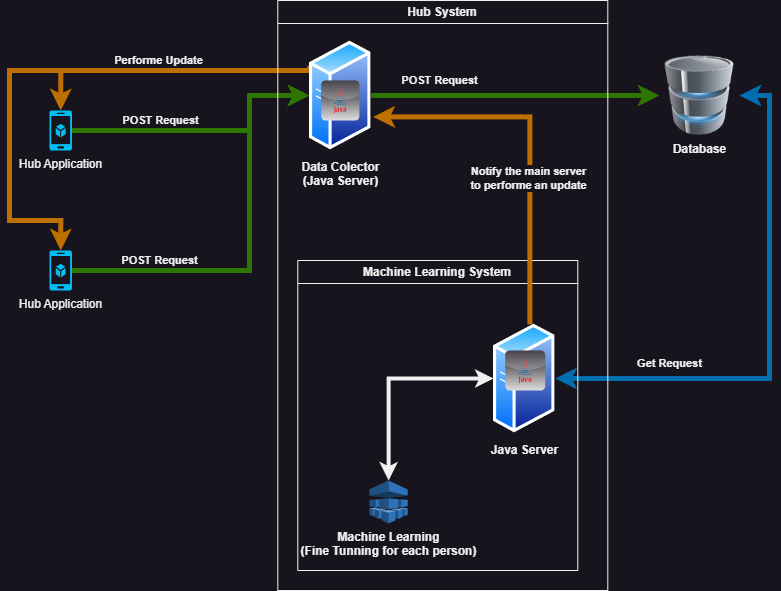

The diagram above was exported from draw.io. Its source (the exported page's mxGraphModel, read from the mxfile embedded in the PNG):
<mxGraphModel dx="830" dy="498" grid="1" gridSize="10" guides="1" tooltips="1" connect="1" arrows="1" fold="1" page="1" pageScale="1" pageWidth="1169" pageHeight="827" math="0" shadow="0">
  <root>
    <mxCell id="0" />
    <mxCell id="1" parent="0" />
    <mxCell id="N4mq5dwdWRe22LjhCQ7_-10" style="edgeStyle=orthogonalEdgeStyle;rounded=0;orthogonalLoop=1;jettySize=auto;html=1;entryX=0;entryY=0.5;entryDx=0;entryDy=0;fillColor=#60a917;strokeColor=#2D7600;strokeWidth=5;" edge="1" parent="1" source="N4mq5dwdWRe22LjhCQ7_-5" target="N4mq5dwdWRe22LjhCQ7_-6">
      <mxGeometry relative="1" as="geometry">
        <Array as="points">
          <mxPoint x="310" y="240" />
          <mxPoint x="310" y="205" />
        </Array>
      </mxGeometry>
    </mxCell>
    <mxCell id="N4mq5dwdWRe22LjhCQ7_-11" value="&lt;b&gt;POST Request&lt;/b&gt;" style="edgeLabel;html=1;align=center;verticalAlign=middle;resizable=0;points=[];" vertex="1" connectable="0" parent="N4mq5dwdWRe22LjhCQ7_-10">
      <mxGeometry x="-0.2746" y="-3" relative="1" as="geometry">
        <mxPoint x="-11" y="-13" as="offset" />
      </mxGeometry>
    </mxCell>
    <mxCell id="N4mq5dwdWRe22LjhCQ7_-5" value="Hub Application" style="verticalLabelPosition=bottom;html=1;verticalAlign=top;align=center;strokeColor=none;fillColor=#00BEF2;shape=mxgraph.azure.mobile_services;pointerEvents=1;" vertex="1" parent="1">
      <mxGeometry x="110" y="220" width="22.5" height="40" as="geometry" />
    </mxCell>
    <mxCell id="N4mq5dwdWRe22LjhCQ7_-7" value="&lt;b&gt;Database&lt;/b&gt;" style="image;html=1;image=img/lib/clip_art/computers/Database_128x128.png" vertex="1" parent="1">
      <mxGeometry x="720" y="165" width="80" height="80" as="geometry" />
    </mxCell>
    <mxCell id="N4mq5dwdWRe22LjhCQ7_-12" style="edgeStyle=orthogonalEdgeStyle;rounded=0;orthogonalLoop=1;jettySize=auto;html=1;entryX=0;entryY=0.5;entryDx=0;entryDy=0;fillColor=#60a917;strokeColor=#2D7600;strokeWidth=5;" edge="1" parent="1" source="N4mq5dwdWRe22LjhCQ7_-6" target="N4mq5dwdWRe22LjhCQ7_-7">
      <mxGeometry relative="1" as="geometry" />
    </mxCell>
    <mxCell id="N4mq5dwdWRe22LjhCQ7_-20" value="&lt;b&gt;POST Request&lt;/b&gt;" style="edgeLabel;html=1;align=center;verticalAlign=middle;resizable=0;points=[];" vertex="1" connectable="0" parent="N4mq5dwdWRe22LjhCQ7_-12">
      <mxGeometry x="-0.1647" y="2" relative="1" as="geometry">
        <mxPoint x="-52" y="-13" as="offset" />
      </mxGeometry>
    </mxCell>
    <mxCell id="N4mq5dwdWRe22LjhCQ7_-14" style="edgeStyle=orthogonalEdgeStyle;rounded=0;orthogonalLoop=1;jettySize=auto;html=1;entryX=0;entryY=0.5;entryDx=0;entryDy=0;fillColor=#60a917;strokeColor=#2D7600;strokeWidth=5;" edge="1" parent="1" source="N4mq5dwdWRe22LjhCQ7_-13" target="N4mq5dwdWRe22LjhCQ7_-6">
      <mxGeometry relative="1" as="geometry">
        <Array as="points">
          <mxPoint x="310" y="380" />
          <mxPoint x="310" y="205" />
        </Array>
      </mxGeometry>
    </mxCell>
    <mxCell id="N4mq5dwdWRe22LjhCQ7_-15" value="&lt;b&gt;POST Request&lt;/b&gt;" style="edgeLabel;html=1;align=center;verticalAlign=middle;resizable=0;points=[];" vertex="1" connectable="0" parent="N4mq5dwdWRe22LjhCQ7_-14">
      <mxGeometry x="-0.5792" relative="1" as="geometry">
        <mxPoint y="-10" as="offset" />
      </mxGeometry>
    </mxCell>
    <mxCell id="N4mq5dwdWRe22LjhCQ7_-13" value="Hub Application" style="verticalLabelPosition=bottom;html=1;verticalAlign=top;align=center;strokeColor=none;fillColor=#00BEF2;shape=mxgraph.azure.mobile_services;pointerEvents=1;" vertex="1" parent="1">
      <mxGeometry x="110" y="360" width="22.5" height="40" as="geometry" />
    </mxCell>
    <mxCell id="N4mq5dwdWRe22LjhCQ7_-18" style="edgeStyle=orthogonalEdgeStyle;rounded=0;orthogonalLoop=1;jettySize=auto;html=1;entryX=1;entryY=0.5;entryDx=0;entryDy=0;fillColor=#1ba1e2;strokeColor=#006EAF;strokeWidth=5;startArrow=classic;startFill=1;exitX=1;exitY=0.5;exitDx=0;exitDy=0;" edge="1" parent="1" source="N4mq5dwdWRe22LjhCQ7_-17" target="N4mq5dwdWRe22LjhCQ7_-7">
      <mxGeometry relative="1" as="geometry">
        <Array as="points">
          <mxPoint x="830" y="488" />
          <mxPoint x="830" y="205" />
        </Array>
      </mxGeometry>
    </mxCell>
    <mxCell id="N4mq5dwdWRe22LjhCQ7_-21" value="&lt;b&gt;Get Request&lt;/b&gt;" style="edgeLabel;html=1;align=center;verticalAlign=middle;resizable=0;points=[];" vertex="1" connectable="0" parent="N4mq5dwdWRe22LjhCQ7_-18">
      <mxGeometry x="-0.624" y="1" relative="1" as="geometry">
        <mxPoint x="15" y="-14" as="offset" />
      </mxGeometry>
    </mxCell>
    <mxCell id="N4mq5dwdWRe22LjhCQ7_-29" style="edgeStyle=orthogonalEdgeStyle;rounded=0;orthogonalLoop=1;jettySize=auto;html=1;entryX=0.5;entryY=0;entryDx=0;entryDy=0;entryPerimeter=0;fillColor=#f0a30a;strokeColor=#BD7000;strokeWidth=5;exitX=0.005;exitY=0.23;exitDx=0;exitDy=0;exitPerimeter=0;" edge="1" parent="1" source="N4mq5dwdWRe22LjhCQ7_-6" target="N4mq5dwdWRe22LjhCQ7_-5">
      <mxGeometry relative="1" as="geometry">
        <Array as="points">
          <mxPoint x="370" y="180" />
          <mxPoint x="121" y="180" />
        </Array>
      </mxGeometry>
    </mxCell>
    <mxCell id="N4mq5dwdWRe22LjhCQ7_-31" style="edgeStyle=orthogonalEdgeStyle;rounded=0;orthogonalLoop=1;jettySize=auto;html=1;entryX=0.5;entryY=0;entryDx=0;entryDy=0;entryPerimeter=0;fillColor=#f0a30a;strokeColor=#BD7000;strokeWidth=5;exitX=-0.056;exitY=0.253;exitDx=0;exitDy=0;exitPerimeter=0;" edge="1" parent="1" source="N4mq5dwdWRe22LjhCQ7_-6" target="N4mq5dwdWRe22LjhCQ7_-13">
      <mxGeometry relative="1" as="geometry">
        <Array as="points">
          <mxPoint x="367" y="180" />
          <mxPoint x="70" y="180" />
          <mxPoint x="70" y="330" />
          <mxPoint x="121" y="330" />
        </Array>
      </mxGeometry>
    </mxCell>
    <mxCell id="N4mq5dwdWRe22LjhCQ7_-32" value="&lt;b&gt;Performe Update&lt;/b&gt;" style="edgeLabel;html=1;align=center;verticalAlign=middle;resizable=0;points=[];" vertex="1" connectable="0" parent="N4mq5dwdWRe22LjhCQ7_-31">
      <mxGeometry x="-0.4443" relative="1" as="geometry">
        <mxPoint x="-3" y="-10" as="offset" />
      </mxGeometry>
    </mxCell>
    <mxCell id="N4mq5dwdWRe22LjhCQ7_-8" value="Hub System" style="swimlane;whiteSpace=wrap;html=1;" vertex="1" parent="1">
      <mxGeometry x="338.3" y="110" width="330" height="590" as="geometry" />
    </mxCell>
    <mxCell id="N4mq5dwdWRe22LjhCQ7_-33" value="Machine Learning System" style="swimlane;whiteSpace=wrap;html=1;" vertex="1" parent="N4mq5dwdWRe22LjhCQ7_-8">
      <mxGeometry x="20" y="260" width="280" height="310" as="geometry" />
    </mxCell>
    <mxCell id="N4mq5dwdWRe22LjhCQ7_-16" value="&lt;b&gt;Machine Learning &lt;br&gt;(Fine Tunning for each person)&lt;/b&gt;" style="outlineConnect=0;dashed=0;verticalLabelPosition=bottom;verticalAlign=top;align=center;html=1;shape=mxgraph.aws3.machine_learning;fillColor=#2E73B8;gradientColor=none;" vertex="1" parent="N4mq5dwdWRe22LjhCQ7_-33">
      <mxGeometry x="71.69999999999999" y="220" width="38.2" height="43" as="geometry" />
    </mxCell>
    <mxCell id="N4mq5dwdWRe22LjhCQ7_-25" style="edgeStyle=orthogonalEdgeStyle;rounded=0;orthogonalLoop=1;jettySize=auto;html=1;entryX=0.5;entryY=0;entryDx=0;entryDy=0;entryPerimeter=0;startArrow=classic;startFill=1;strokeWidth=4;" edge="1" parent="N4mq5dwdWRe22LjhCQ7_-33" source="N4mq5dwdWRe22LjhCQ7_-17" target="N4mq5dwdWRe22LjhCQ7_-16">
      <mxGeometry relative="1" as="geometry" />
    </mxCell>
    <mxCell id="N4mq5dwdWRe22LjhCQ7_-41" value="" style="group" vertex="1" connectable="0" parent="N4mq5dwdWRe22LjhCQ7_-33">
      <mxGeometry x="195.7" y="50" width="61.60000000000001" height="110" as="geometry" />
    </mxCell>
    <mxCell id="N4mq5dwdWRe22LjhCQ7_-17" value="&lt;b&gt;Java Server&lt;/b&gt;" style="image;aspect=fixed;perimeter=ellipsePerimeter;html=1;align=center;shadow=0;dashed=0;spacingTop=3;image=img/lib/active_directory/generic_server.svg;" vertex="1" parent="N4mq5dwdWRe22LjhCQ7_-41">
      <mxGeometry y="13" width="61.6" height="110" as="geometry" />
    </mxCell>
    <mxCell id="N4mq5dwdWRe22LjhCQ7_-40" value="" style="dashed=0;outlineConnect=0;html=1;align=center;labelPosition=center;verticalLabelPosition=bottom;verticalAlign=top;shape=mxgraph.webicons.java;gradientColor=#DFDEDE" vertex="1" parent="N4mq5dwdWRe22LjhCQ7_-41">
      <mxGeometry x="11.700000000000003" y="40" width="40" height="40" as="geometry" />
    </mxCell>
    <mxCell id="N4mq5dwdWRe22LjhCQ7_-38" value="" style="group" vertex="1" connectable="0" parent="N4mq5dwdWRe22LjhCQ7_-8">
      <mxGeometry x="31.69999999999999" y="40" width="61.599999999999994" height="110" as="geometry" />
    </mxCell>
    <mxCell id="N4mq5dwdWRe22LjhCQ7_-6" value="&lt;b&gt;Data Colector &lt;br&gt;(Java Server)&lt;/b&gt;" style="image;aspect=fixed;perimeter=ellipsePerimeter;html=1;align=center;shadow=0;dashed=0;spacingTop=3;image=img/lib/active_directory/generic_server.svg;" vertex="1" parent="N4mq5dwdWRe22LjhCQ7_-38">
      <mxGeometry width="61.6" height="110" as="geometry" />
    </mxCell>
    <mxCell id="N4mq5dwdWRe22LjhCQ7_-36" value="" style="dashed=0;outlineConnect=0;html=1;align=center;labelPosition=center;verticalLabelPosition=bottom;verticalAlign=top;shape=mxgraph.webicons.java;gradientColor=#DFDEDE" vertex="1" parent="N4mq5dwdWRe22LjhCQ7_-38">
      <mxGeometry x="11.650000000000006" y="40" width="38.3" height="40" as="geometry" />
    </mxCell>
    <mxCell id="N4mq5dwdWRe22LjhCQ7_-46" style="edgeStyle=orthogonalEdgeStyle;rounded=0;orthogonalLoop=1;jettySize=auto;html=1;entryX=1.034;entryY=0.694;entryDx=0;entryDy=0;entryPerimeter=0;fillColor=#f0a30a;strokeColor=#BD7000;strokeWidth=5;" edge="1" parent="N4mq5dwdWRe22LjhCQ7_-8" source="N4mq5dwdWRe22LjhCQ7_-17" target="N4mq5dwdWRe22LjhCQ7_-6">
      <mxGeometry relative="1" as="geometry">
        <Array as="points">
          <mxPoint x="252" y="116" />
        </Array>
      </mxGeometry>
    </mxCell>
    <mxCell id="N4mq5dwdWRe22LjhCQ7_-47" value="&lt;b&gt;Notify the main server&lt;br&gt;to performe an update&lt;/b&gt;" style="edgeLabel;html=1;align=center;verticalAlign=middle;resizable=0;points=[];" vertex="1" connectable="0" parent="N4mq5dwdWRe22LjhCQ7_-46">
      <mxGeometry x="-0.1952" y="2" relative="1" as="geometry">
        <mxPoint as="offset" />
      </mxGeometry>
    </mxCell>
  </root>
</mxGraphModel>